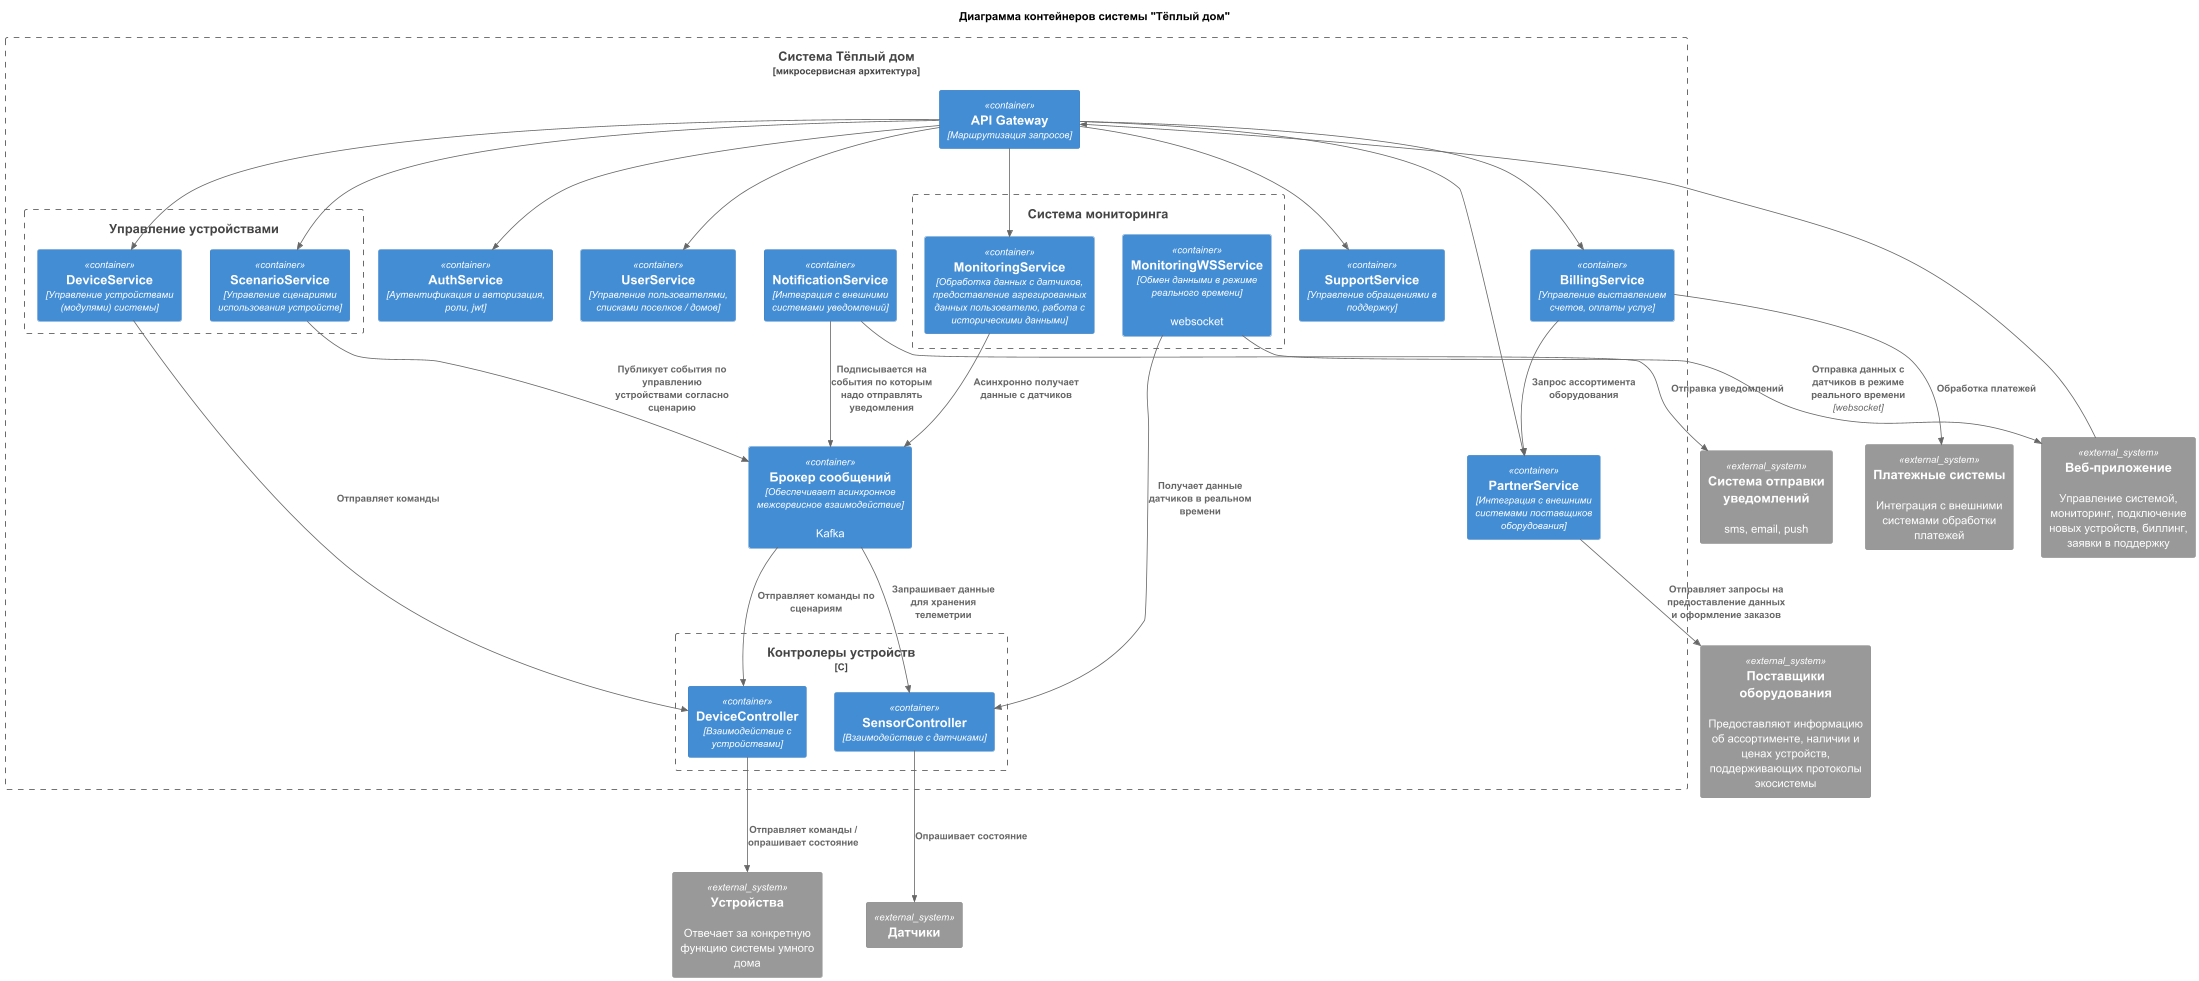

The diagram above was rendered by PlantUML. Its source (embedded in the PNG):
@startuml
title Диаграмма контейнеров системы "Тёплый дом"

!include https://raw.githubusercontent.com/RicardoNiepel/C4-PlantUML/master/C4_Component.puml

top to bottom direction

System_Ext(app, "Веб-приложение", "Управление системой, мониторинг, подключение новых устройств, биллинг, заявки в поддержку")

Boundary(system, "Система Тёплый дом", "микросервисная архитектура"){
    Container(gateway, "API Gateway", "Маршрутизация запросов")

    Container(auth_ms, "AuthService", "Аутентификация и авторизация, роли, jwt")
    Container(user_ms, "UserService", "Управление пользователями, списками поселков / домов")

    Boundary(device, "Управление устройствами"){
        Container(device_ms, "DeviceService", "Управление устройствами (модулями) системы")
        Container(scenario_ms, "ScenarioService", "Управление сценариями использования устройств")
    }

    Boundary(controller, "Контролеры устройств", "C"){
        Container(device_controller, "DeviceController", "Взаимодействие с устройствами")
        Container(sensor_controller, "SensorController", "Взаимодействие с датчиками")
    }

    Boundary(monitoring, "Система мониторинга"){
        Container(monitoring_ms, "MonitoringService", "Обработка данных с датчиков, предоставление агрегированных данных пользователю, работа с историческими данными")
        Container(monitoring_ws, "MonitoringWSService", "Обмен данными в режиме реального времени", "websocket")
    }

    Container(billing_ms, "BillingService", "Управление выставлением счетов, оплаты услуг")

    Container(partner_ms, "PartnerService", "Интеграция с внешними системами поставщиков оборудования")

    Container(support_ms, "SupportService", "Управление обращениями в поддержку")

    Container(notification_ms, "NotificationService", "Интеграция с внешними системами уведомлений")

    Container(kafka, "Брокер сообщений", "Обеспечивает асинхронное межсервисное взаимодействие", "Kafka")
}

System_Ext(module, "Устройства", "Отвечает за конкретную функцию системы умного дома")
System_Ext(sensor, "Датчики")
System_Ext(notification, "Система отправки уведомлений", "sms, email, push")
System_Ext(partner, "Поставщики оборудования", "Предоставляют информацию об ассортименте, наличии и ценах устройств, поддерживающих протоколы экосистемы")
System_Ext(pay, "Платежные системы", "Интеграция с внешними системами обработки платежей")

Rel(gateway, auth_ms, "")
Rel(gateway, user_ms, "")
Rel(gateway, device_ms, "")
Rel(gateway, scenario_ms, "")
Rel(gateway, monitoring_ms, "")
Rel(gateway, billing_ms, "")
Rel(gateway, partner_ms, "")
Rel(gateway, support_ms, "")

Rel(device_ms, device_controller, "Отправляет команды")
Rel(device_controller, module, "Отправляет команды / опрашивает состояние")
Rel(monitoring_ws, sensor_controller, "Получает данные датчиков в реальном времени")
Rel(sensor_controller, sensor, "Опрашивает состояние")
Rel(kafka, device_controller, "Отправляет команды по сценариям")
Rel(kafka, sensor_controller, "Запрашивает данные для хранения телеметрии")
Rel(monitoring_ms, kafka, "Асинхронно получает данные с датчиков")

Rel(billing_ms, pay, "Обработка платежей")
Rel(billing_ms, partner_ms, "Запрос ассортимента оборудования")

Rel(scenario_ms, kafka, "Публикует события по управлению устройствами согласно сценарию")
Rel(notification_ms, kafka, "Подписывается на события по которым надо отправлять уведомления")

Rel(monitoring_ws, app, "Отправка данных с датчиков в режиме реального времени", "websocket")

Rel(app, gateway, "")
Rel(partner_ms, partner, "Отправляет запросы на предоставление данных и оформление заказов")
Rel(notification_ms, notification, "Отправка уведомлений")
@enduml